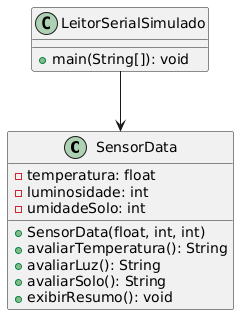

The diagram above was rendered by PlantUML. Its source (embedded in the PNG):
@startuml
class SensorData {
  - temperatura: float
  - luminosidade: int
  - umidadeSolo: int
  + SensorData(float, int, int)
  + avaliarTemperatura(): String
  + avaliarLuz(): String
  + avaliarSolo(): String
  + exibirResumo(): void
}

class LeitorSerialSimulado {
  + main(String[]): void
}

LeitorSerialSimulado --> SensorData
@enduml